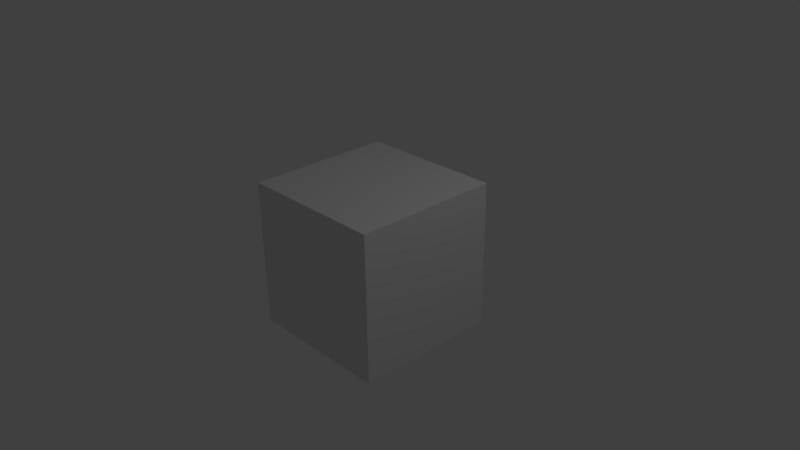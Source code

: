 # Source: Iside_Cube.blend  (saved by Blender 2.71.0; exported with 4.5.12 LTS)
import bpy
from mathutils import Matrix  # noqa: F401  (used for matrix-valued properties, if any)

bpy.ops.wm.read_factory_settings(use_empty=True)
scene = bpy.context.scene
scene.name = 'Scene'

# ---- collections
col_collection_1 = bpy.data.collections.new('Collection 1'); scene.collection.children.link(col_collection_1)

# ---- materials (node trees are filled in below, after node groups)
mat_material = bpy.data.materials.new('Material')
mat_material.alpha_threshold = 0.0
mat_material.use_transparent_shadow = False
mat_material.roughness = 0.5
mat_material.line_color = (0.0, 0.0, 0.0, 1.0)

# ---- material node trees

# ---- world
world_world = bpy.data.worlds.new('World'); scene.world = world_world
world_world.color = (0.05088, 0.05088, 0.05088)
world_world.use_sun_shadow = False
world_world.sun_shadow_jitter_overblur = 0.0
world_world.cycles.sampling_method = 'MANUAL'
world_world.cycles.sample_map_resolution = 256

# ---- cameras
cam_camera = bpy.data.cameras.new('Camera')
cam_camera.clip_end = 100.0
cam_camera.lens = 35.0
cam_camera.sensor_width = 32.0
cam_camera.sensor_height = 18.0
cam_camera.ortho_scale = 7.314
cam_camera.dof.focus_distance = 0.0
cam_camera.dof.aperture_fstop = 128.0

# ---- lights
light_lamp = bpy.data.lights.new('Lamp', 'POINT')
light_lamp.transmission_factor = 0.0
light_lamp.cutoff_distance = 30.0
light_lamp.energy = 100.0
light_lamp.shadow_buffer_clip_start = 1.001
light_lamp.shadow_soft_size = 0.1
light_lamp.shadow_maximum_resolution = 0.006
light_lamp.use_absolute_resolution = True
light_lamp.cycles.use_multiple_importance_sampling = False

# ---- meshes
me_cube = bpy.data.meshes.new('Cube')
me_cube.from_pydata([(1.0, 1.0, -1.0), (1.0, -1.0, -1.0), (-1.0, -1.0, -1.0), (-1.0, 1.0, -1.0), (1.0, 1.0, 1.0), (1.0, -1.0, 1.0), (-1.0, -1.0, 1.0), (-1.0, 1.0, 1.0)], [], [(0, 3, 2, 1), (4, 5, 6, 7), (0, 1, 5, 4), (1, 2, 6, 5), (2, 3, 7, 6), (4, 7, 3, 0)])
_uv = me_cube.uv_layers.new(name='UVMap')
_uv.uv.foreach_set('vector', [0.0001998, 0.6669, 0.3331, 0.6669, 0.3331, 0.9998, 0.0001998, 0.9998, 0.3331, 0.3331, 0.0001999, 0.3331, 0.0001998, 0.0001999, 0.3331, 0.0001998, 0.9998, 0.0001998, 0.9998, 0.3331, 0.6669, 0.3331, 0.6669, 0.0001999, 0.6665, 0.3335, 0.6665, 0.6665, 0.3335, 0.6665, 0.3335, 0.3335, 0.3335, 0.0001998, 0.6665, 0.0001998, 0.6665, 0.3331, 0.3335, 0.3331, 0.3331, 0.6665, 0.0001998, 0.6665, 0.0001998, 0.3335, 0.3331, 0.3335])
me_cube.materials.append(mat_material)
me_cube.use_remesh_preserve_volume = False
me_cube.use_remesh_preserve_attributes = False
me_cube.use_mirror_vertex_groups = False
me_cube.update()

# ---- objects
ob_cube_inside = bpy.data.objects.new('Cube_Inside', me_cube)
ob_lamp = bpy.data.objects.new('Lamp', light_lamp)
ob_camera = bpy.data.objects.new('Camera', cam_camera)

# ---- transforms, parenting, visibility, modifiers, constraints
ob_cube_inside.location = (0.0, 0.0, 0.0)
ob_cube_inside.lock_rotations_4d = False
ob_cube_inside.empty_display_type = 'ARROWS'
ob_cube_inside.lineart.crease_threshold = 0.0
ob_lamp.location = (4.076, 1.005, 5.904)
ob_lamp.rotation_euler = (0.6503, 0.05522, 1.866)
ob_lamp.lock_rotations_4d = False
ob_lamp.empty_display_type = 'ARROWS'
ob_lamp.color = (0.0, 0.0, 0.0, 0.0)
ob_lamp.lineart.crease_threshold = 0.0
ob_camera.location = (7.481, -6.508, 5.344)
ob_camera.rotation_euler = (1.109, 0.01082, 0.8149)
ob_camera.lock_rotations_4d = False
ob_camera.empty_display_type = 'ARROWS'
ob_camera.color = (0.0, 0.0, 0.0, 0.0)
ob_camera.display_type = 'WIRE'
ob_camera.lineart.crease_threshold = 0.0

# ---- collection membership
col_collection_1.objects.link(ob_cube_inside)
col_collection_1.objects.link(ob_lamp)
col_collection_1.objects.link(ob_camera)

# ---- scene / render settings (as saved in the file)
scene.camera = ob_camera
scene.frame_start = 1; scene.frame_end = 250; scene.frame_set(1)
scene.render.engine = 'BLENDER_EEVEE_NEXT'
scene.render.resolution_percentage = 50
scene.render.dither_intensity = 0.0
scene.cycles.use_denoising = False
scene.cycles.samples = 10
scene.cycles.sampling_pattern = 'TABULATED_SOBOL'
scene.cycles.light_sampling_threshold = 0.0
scene.cycles.use_adaptive_sampling = False
scene.cycles.use_light_tree = False
scene.cycles.blur_glossy = 0.0
scene.cycles.volume_bounces = 1
scene.cycles.pixel_filter_type = 'GAUSSIAN'
scene.cycles.sample_clamp_indirect = 0.0
scene.view_settings.view_transform = 'Standard'
bpy.context.view_layer.update()
